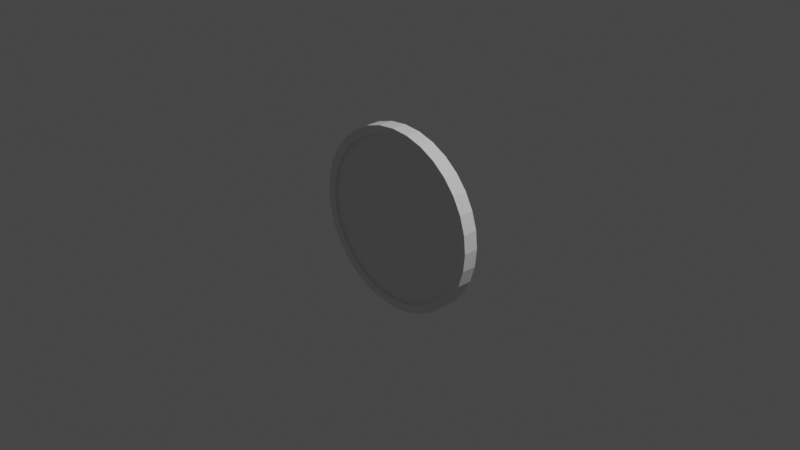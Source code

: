 # Source: coin.blend  (saved by Blender 3.6.13; exported with 4.5.12 LTS)
import bpy
from mathutils import Matrix  # noqa: F401  (used for matrix-valued properties, if any)

bpy.ops.wm.read_factory_settings(use_empty=True)
scene = bpy.context.scene
scene.name = 'Scene'

# ---- collections
col_collection = bpy.data.collections.new('Collection'); scene.collection.children.link(col_collection)

# ---- world
world_world = bpy.data.worlds.new('World'); scene.world = world_world
world_world.use_nodes = True; world_world.node_tree.nodes.clear()
_N = world_world.node_tree.nodes; _L = world_world.node_tree.links
n0 = _N.new('ShaderNodeOutputWorld'); n0.name = 'World Output'; n0.location = (300, 300)
n1 = _N.new('ShaderNodeBackground'); n1.name = 'Background'; n1.location = (10, 300)
n1.inputs[0].default_value = (0.05088, 0.05088, 0.05088, 1.0)
_L.new(n1.outputs[0], n0.inputs[0])
n0.is_active_output = True
world_world.color = (0.05088, 0.05088, 0.05088)
world_world.use_sun_shadow = False
world_world.sun_shadow_jitter_overblur = 0.0

# ---- cameras
cam_camera = bpy.data.cameras.new('Camera')
cam_camera.clip_end = 100.0
cam_camera.ortho_scale = 7.314

# ---- lights
light_light = bpy.data.lights.new('Light', 'POINT')
light_light.transmission_factor = 0.0
light_light.energy = 1000.0
light_light.shadow_soft_size = 0.1
light_light.shadow_maximum_resolution = 0.006
light_light.use_absolute_resolution = True

# ---- meshes
me_cylinder = bpy.data.meshes.new('Cylinder')
me_cylinder.from_pydata([(0.0, 0.08239, 1.0), (0.0, -0.08239, 1.0), (0.1951, 0.08239, 0.9808), (0.1951, -0.08239, 0.9808), (0.3827, 0.08239, 0.9239), (0.3827, -0.08239, 0.9239), (0.5556, 0.08239, 0.8315), (0.5556, -0.08239, 0.8315), (0.7071, 0.08239, 0.7071), (0.7071, -0.08239, 0.7071), (0.8315, 0.08239, 0.5556), (0.8315, -0.08239, 0.5556), (0.9239, 0.08239, 0.3827), (0.9239, -0.08239, 0.3827), (0.9808, 0.08239, 0.1951), (0.9808, -0.08239, 0.1951), (1.0, 0.08239, 3.601e-09), (1.0, -0.08239, -3.601e-09), (0.9808, 0.08239, -0.1951), (0.9808, -0.08239, -0.1951), (0.9239, 0.08239, -0.3827), (0.9239, -0.08239, -0.3827), (0.8315, 0.08239, -0.5556), (0.8315, -0.08239, -0.5556), (0.7071, 0.08239, -0.7071), (0.7071, -0.08239, -0.7071), (0.5556, 0.08239, -0.8315), (0.5556, -0.08239, -0.8315), (0.3827, 0.08239, -0.9239), (0.3827, -0.08239, -0.9239), (0.1951, 0.08239, -0.9808), (0.1951, -0.08239, -0.9808), (0.0, 0.08239, -1.0), (0.0, -0.08239, -1.0), (-0.1951, 0.08239, -0.9808), (-0.1951, -0.08239, -0.9808), (-0.3827, 0.08239, -0.9239), (-0.3827, -0.08239, -0.9239), (-0.5556, 0.08239, -0.8315), (-0.5556, -0.08239, -0.8315), (-0.7071, 0.08239, -0.7071), (-0.7071, -0.08239, -0.7071), (-0.8315, 0.08239, -0.5556), (-0.8315, -0.08239, -0.5556), (-0.9239, 0.08239, -0.3827), (-0.9239, -0.08239, -0.3827), (-0.9808, 0.08239, -0.1951), (-0.9808, -0.08239, -0.1951), (-1.0, 0.08239, 3.601e-09), (-1.0, -0.08239, -3.601e-09), (-0.9808, 0.08239, 0.1951), (-0.9808, -0.08239, 0.1951), (-0.9239, 0.08239, 0.3827), (-0.9239, -0.08239, 0.3827), (-0.8315, 0.08239, 0.5556), (-0.8315, -0.08239, 0.5556), (-0.7071, 0.08239, 0.7071), (-0.7071, -0.08239, 0.7071), (-0.5556, 0.08239, 0.8315), (-0.5556, -0.08239, 0.8315), (-0.3827, 0.08239, 0.9239), (-0.3827, -0.08239, 0.9239), (-0.1951, 0.08239, 0.9808), (-0.1951, -0.08239, 0.9808), (0.1773, -0.08239, 0.8913), (0.0, -0.08239, 0.9088), (-0.1773, -0.08239, 0.8913), (-0.3478, -0.08239, 0.8396), (-0.5049, -0.08239, 0.7556), (-0.6426, -0.08239, 0.6426), (-0.7556, -0.08239, 0.5049), (-0.8396, -0.08239, 0.3478), (-0.8913, -0.08239, 0.1773), (-0.9088, -0.08239, -3.601e-09), (-0.8913, -0.08239, -0.1773), (-0.8396, -0.08239, -0.3478), (-0.7556, -0.08239, -0.5049), (-0.6426, -0.08239, -0.6426), (-0.5049, -0.08239, -0.7556), (-0.3478, -0.08239, -0.8396), (-0.1773, -0.08239, -0.8913), (0.0, -0.08239, -0.9088), (0.1773, -0.08239, -0.8913), (0.3478, -0.08239, -0.8396), (0.5049, -0.08239, -0.7556), (0.6426, -0.08239, -0.6426), (0.7556, -0.08239, -0.5049), (0.8396, -0.08239, -0.3478), (0.8913, -0.08239, -0.1773), (0.9088, -0.08239, -3.601e-09), (0.8913, -0.08239, 0.1773), (0.8396, -0.08239, 0.3478), (0.7556, -0.08239, 0.5049), (0.6426, -0.08239, 0.6426), (0.5049, -0.08239, 0.7556), (0.3478, -0.08239, 0.8396), (0.0, 0.08239, 0.9088), (0.1773, 0.08239, 0.8913), (0.3478, 0.08239, 0.8396), (0.5049, 0.08239, 0.7556), (0.6426, 0.08239, 0.6426), (0.7556, 0.08239, 0.5049), (0.8396, 0.08239, 0.3478), (0.8913, 0.08239, 0.1773), (0.9088, 0.08239, 3.601e-09), (0.8913, 0.08239, -0.1773), (0.8396, 0.08239, -0.3478), (0.7556, 0.08239, -0.5049), (0.6426, 0.08239, -0.6426), (0.5049, 0.08239, -0.7556), (0.3478, 0.08239, -0.8396), (0.1773, 0.08239, -0.8913), (0.0, 0.08239, -0.9088), (-0.1773, 0.08239, -0.8913), (-0.3478, 0.08239, -0.8396), (-0.5049, 0.08239, -0.7556), (-0.6426, 0.08239, -0.6426), (-0.7556, 0.08239, -0.5049), (-0.8396, 0.08239, -0.3478), (-0.8913, 0.08239, -0.1773), (-0.9088, 0.08239, 3.601e-09), (-0.8913, 0.08239, 0.1773), (-0.8396, 0.08239, 0.3478), (-0.7556, 0.08239, 0.5049), (-0.6426, 0.08239, 0.6426), (-0.5049, 0.08239, 0.7556), (-0.3478, 0.08239, 0.8396), (-0.1773, 0.08239, 0.8913), (0.0, 0.0558, 0.9088), (0.1773, 0.0558, 0.8913), (-0.1773, 0.0558, 0.8913), (0.3478, 0.0558, 0.8396), (0.5049, 0.0558, 0.7556), (0.6426, 0.0558, 0.6426), (0.7556, 0.0558, 0.5049), (0.8396, 0.0558, 0.3478), (0.8913, 0.0558, 0.1773), (0.9088, 0.0558, 3.601e-09), (0.8913, 0.0558, -0.1773), (0.8396, 0.0558, -0.3478), (0.7556, 0.0558, -0.5049), (0.6426, 0.0558, -0.6426), (0.5049, 0.0558, -0.7556), (0.3478, 0.0558, -0.8396), (0.1773, 0.0558, -0.8913), (0.0, 0.0558, -0.9088), (-0.1773, 0.0558, -0.8913), (-0.3478, 0.0558, -0.8396), (-0.5049, 0.0558, -0.7556), (-0.6426, 0.0558, -0.6426), (-0.7556, 0.0558, -0.5049), (-0.8396, 0.0558, -0.3478), (-0.8913, 0.0558, -0.1773), (-0.9088, 0.0558, 3.601e-09), (-0.8913, 0.0558, 0.1773), (-0.8396, 0.0558, 0.3478), (-0.7556, 0.0558, 0.5049), (-0.6426, 0.0558, 0.6426), (-0.5049, 0.0558, 0.7556), (-0.3478, 0.0558, 0.8396), (0.1773, -0.05043, 0.8913), (3.043e-11, -0.05043, 0.9088), (0.3478, -0.05043, 0.8396), (-0.1773, -0.05043, 0.8913), (-0.3478, -0.05043, 0.8396), (-0.5049, -0.05043, 0.7556), (-0.6426, -0.05043, 0.6426), (-0.7556, -0.05043, 0.5049), (-0.8396, -0.05043, 0.3478), (-0.8913, -0.05043, 0.1773), (-0.9088, -0.05043, -2.204e-09), (-0.8913, -0.05043, -0.1773), (-0.8396, -0.05043, -0.3478), (-0.7556, -0.05043, -0.5049), (-0.6426, -0.05043, -0.6426), (-0.5049, -0.05043, -0.7556), (-0.3478, -0.05043, -0.8396), (-0.1773, -0.05043, -0.8913), (3.043e-11, -0.05043, -0.9088), (0.1773, -0.05043, -0.8913), (0.3478, -0.05043, -0.8396), (0.5049, -0.05043, -0.7556), (0.6426, -0.05043, -0.6426), (0.7556, -0.05043, -0.5049), (0.8396, -0.05043, -0.3478), (0.8913, -0.05043, -0.1773), (0.9088, -0.05043, -2.204e-09), (0.8913, -0.05043, 0.1773), (0.8396, -0.05043, 0.3478), (0.7556, -0.05043, 0.5049), (0.6426, -0.05043, 0.6426), (0.5049, -0.05043, 0.7556)], [], [(0, 1, 3, 2), (2, 3, 5, 4), (4, 5, 7, 6), (6, 7, 9, 8), (8, 9, 11, 10), (10, 11, 13, 12), (12, 13, 15, 14), (14, 15, 17, 16), (16, 17, 19, 18), (18, 19, 21, 20), (20, 21, 23, 22), (22, 23, 25, 24), (24, 25, 27, 26), (26, 27, 29, 28), (28, 29, 31, 30), (30, 31, 33, 32), (32, 33, 35, 34), (34, 35, 37, 36), (36, 37, 39, 38), (38, 39, 41, 40), (40, 41, 43, 42), (42, 43, 45, 44), (44, 45, 47, 46), (46, 47, 49, 48), (48, 49, 51, 50), (50, 51, 53, 52), (52, 53, 55, 54), (54, 55, 57, 56), (56, 57, 59, 58), (58, 59, 61, 60), (64, 65, 161, 160), (60, 61, 63, 62), (62, 63, 1, 0), (98, 99, 132, 131), (3, 1, 65, 64), (1, 63, 66, 65), (63, 61, 67, 66), (61, 59, 68, 67), (59, 57, 69, 68), (57, 55, 70, 69), (55, 53, 71, 70), (53, 51, 72, 71), (51, 49, 73, 72), (49, 47, 74, 73), (47, 45, 75, 74), (45, 43, 76, 75), (43, 41, 77, 76), (41, 39, 78, 77), (39, 37, 79, 78), (37, 35, 80, 79), (35, 33, 81, 80), (33, 31, 82, 81), (31, 29, 83, 82), (29, 27, 84, 83), (27, 25, 85, 84), (25, 23, 86, 85), (23, 21, 87, 86), (21, 19, 88, 87), (19, 17, 89, 88), (17, 15, 90, 89), (15, 13, 91, 90), (13, 11, 92, 91), (11, 9, 93, 92), (9, 7, 94, 93), (7, 5, 95, 94), (5, 3, 64, 95), (0, 2, 97, 96), (2, 4, 98, 97), (4, 6, 99, 98), (6, 8, 100, 99), (8, 10, 101, 100), (10, 12, 102, 101), (12, 14, 103, 102), (14, 16, 104, 103), (16, 18, 105, 104), (18, 20, 106, 105), (20, 22, 107, 106), (22, 24, 108, 107), (24, 26, 109, 108), (26, 28, 110, 109), (28, 30, 111, 110), (30, 32, 112, 111), (32, 34, 113, 112), (34, 36, 114, 113), (36, 38, 115, 114), (38, 40, 116, 115), (40, 42, 117, 116), (42, 44, 118, 117), (44, 46, 119, 118), (46, 48, 120, 119), (48, 50, 121, 120), (50, 52, 122, 121), (52, 54, 123, 122), (54, 56, 124, 123), (56, 58, 125, 124), (58, 60, 126, 125), (60, 62, 127, 126), (62, 0, 96, 127), (128, 129, 131, 132, 133, 134, 135, 136, 137, 138, 139, 140, 141, 142, 143, 144, 145, 146, 147, 148, 149, 150, 151, 152, 153, 154, 155, 156, 157, 158, 159, 130), (125, 126, 159, 158), (112, 113, 146, 145), (99, 100, 133, 132), (126, 127, 130, 159), (113, 114, 147, 146), (100, 101, 134, 133), (114, 115, 148, 147), (101, 102, 135, 134), (115, 116, 149, 148), (102, 103, 136, 135), (116, 117, 150, 149), (103, 104, 137, 136), (117, 118, 151, 150), (104, 105, 138, 137), (118, 119, 152, 151), (105, 106, 139, 138), (119, 120, 153, 152), (106, 107, 140, 139), (120, 121, 154, 153), (107, 108, 141, 140), (121, 122, 155, 154), (108, 109, 142, 141), (96, 97, 129, 128), (122, 123, 156, 155), (109, 110, 143, 142), (127, 96, 128, 130), (123, 124, 157, 156), (110, 111, 144, 143), (97, 98, 131, 129), (124, 125, 158, 157), (111, 112, 145, 144), (160, 161, 163, 164, 165, 166, 167, 168, 169, 170, 171, 172, 173, 174, 175, 176, 177, 178, 179, 180, 181, 182, 183, 184, 185, 186, 187, 188, 189, 190, 191, 162), (90, 91, 188, 187), (77, 78, 175, 174), (95, 64, 160, 162), (91, 92, 189, 188), (78, 79, 176, 175), (65, 66, 163, 161), (92, 93, 190, 189), (79, 80, 177, 176), (66, 67, 164, 163), (93, 94, 191, 190), (80, 81, 178, 177), (67, 68, 165, 164), (94, 95, 162, 191), (81, 82, 179, 178), (68, 69, 166, 165), (82, 83, 180, 179), (69, 70, 167, 166), (83, 84, 181, 180), (70, 71, 168, 167), (84, 85, 182, 181), (71, 72, 169, 168), (85, 86, 183, 182), (72, 73, 170, 169), (86, 87, 184, 183), (73, 74, 171, 170), (87, 88, 185, 184), (74, 75, 172, 171), (88, 89, 186, 185), (75, 76, 173, 172), (89, 90, 187, 186), (76, 77, 174, 173)])
_uv = me_cylinder.uv_layers.new(name='UVMap')
_uv.uv.foreach_set('vector', [1.0, 0.5, 1.0, 1.0, 0.9688, 1.0, 0.9688, 0.5, 0.9688, 0.5, 0.9688, 1.0, 0.9375, 1.0, 0.9375, 0.5, 0.9375, 0.5, 0.9375, 1.0, 0.9062, 1.0, 0.9062, 0.5, 0.9062, 0.5, 0.9062, 1.0, 0.875, 1.0, 0.875, 0.5, 0.875, 0.5, 0.875, 1.0, 0.8438, 1.0, 0.8438, 0.5, 0.8438, 0.5, 0.8438, 1.0, 0.8125, 1.0, 0.8125, 0.5, 0.8125, 0.5, 0.8125, 1.0, 0.7812, 1.0, 0.7812, 0.5, 0.7812, 0.5, 0.7812, 1.0, 0.75, 1.0, 0.75, 0.5, 0.75, 0.5, 0.75, 1.0, 0.7188, 1.0, 0.7188, 0.5, 0.7188, 0.5, 0.7188, 1.0, 0.6875, 1.0, 0.6875, 0.5, 0.6875, 0.5, 0.6875, 1.0, 0.6562, 1.0, 0.6562, 0.5, 0.6562, 0.5, 0.6562, 1.0, 0.625, 1.0, 0.625, 0.5, 0.625, 0.5, 0.625, 1.0, 0.5938, 1.0, 0.5938, 0.5, 0.5938, 0.5, 0.5938, 1.0, 0.5625, 1.0, 0.5625, 0.5, 0.5625, 0.5, 0.5625, 1.0, 0.5312, 1.0, 0.5312, 0.5, 0.5312, 0.5, 0.5312, 1.0, 0.5, 1.0, 0.5, 0.5, 0.5, 0.5, 0.5, 1.0, 0.4688, 1.0, 0.4688, 0.5, 0.4688, 0.5, 0.4688, 1.0, 0.4375, 1.0, 0.4375, 0.5, 0.4375, 0.5, 0.4375, 1.0, 0.4062, 1.0, 0.4062, 0.5, 0.4062, 0.5, 0.4062, 1.0, 0.375, 1.0, 0.375, 0.5, 0.375, 0.5, 0.375, 1.0, 0.3438, 1.0, 0.3438, 0.5, 0.3438, 0.5, 0.3438, 1.0, 0.3125, 1.0, 0.3125, 0.5, 0.3125, 0.5, 0.3125, 1.0, 0.2812, 1.0, 0.2812, 0.5, 0.2812, 0.5, 0.2812, 1.0, 0.25, 1.0, 0.25, 0.5, 0.25, 0.5, 0.25, 1.0, 0.2188, 1.0, 0.2188, 0.5, 0.2188, 0.5, 0.2188, 1.0, 0.1875, 1.0, 0.1875, 0.5, 0.1875, 0.5, 0.1875, 1.0, 0.1562, 1.0, 0.1562, 0.5, 0.1562, 0.5, 0.1562, 1.0, 0.125, 1.0, 0.125, 0.5, 0.125, 0.5, 0.125, 1.0, 0.09375, 1.0, 0.09375, 0.5, 0.09375, 0.5, 0.09375, 1.0, 0.0625, 1.0, 0.0625, 0.5, 0.2926, 0.4639, 0.25, 0.4681, 0.25, 0.4681, 0.2926, 0.4639, 0.0625, 0.5, 0.0625, 1.0, 0.03125, 1.0, 0.03125, 0.5, 0.03125, 0.5, 0.03125, 1.0, 0.0, 1.0, 0.0, 0.5, 0.8335, 0.4515, 0.8712, 0.4314, 0.8712, 0.4314, 0.8335, 0.4515, 0.2968, 0.4854, 0.25, 0.49, 0.25, 0.4681, 0.2926, 0.4639, 0.25, 0.49, 0.2032, 0.4854, 0.2074, 0.4639, 0.25, 0.4681, 0.2032, 0.4854, 0.1582, 0.4717, 0.1665, 0.4515, 0.2074, 0.4639, 0.1582, 0.4717, 0.1167, 0.4496, 0.1288, 0.4314, 0.1665, 0.4515, 0.1167, 0.4496, 0.08029, 0.4197, 0.09577, 0.4042, 0.1288, 0.4314, 0.08029, 0.4197, 0.05045, 0.3833, 0.06865, 0.3712, 0.09577, 0.4042, 0.05045, 0.3833, 0.02827, 0.3418, 0.04849, 0.3335, 0.06865, 0.3712, 0.02827, 0.3418, 0.01461, 0.2968, 0.03608, 0.2926, 0.04849, 0.3335, 0.01461, 0.2968, 0.01, 0.25, 0.03189, 0.25, 0.03608, 0.2926, 0.01, 0.25, 0.01461, 0.2032, 0.03608, 0.2074, 0.03189, 0.25, 0.01461, 0.2032, 0.02827, 0.1582, 0.04849, 0.1665, 0.03608, 0.2074, 0.02827, 0.1582, 0.05045, 0.1167, 0.06865, 0.1288, 0.04849, 0.1665, 0.05045, 0.1167, 0.08029, 0.08029, 0.09577, 0.09577, 0.06865, 0.1288, 0.08029, 0.08029, 0.1167, 0.05045, 0.1288, 0.06865, 0.09577, 0.09577, 0.1167, 0.05045, 0.1582, 0.02827, 0.1665, 0.04849, 0.1288, 0.06865, 0.1582, 0.02827, 0.2032, 0.01461, 0.2074, 0.03608, 0.1665, 0.04849, 0.2032, 0.01461, 0.25, 0.01, 0.25, 0.03189, 0.2074, 0.03608, 0.25, 0.01, 0.2968, 0.01461, 0.2926, 0.03608, 0.25, 0.03189, 0.2968, 0.01461, 0.3418, 0.02827, 0.3335, 0.04849, 0.2926, 0.03608, 0.3418, 0.02827, 0.3833, 0.05045, 0.3712, 0.06865, 0.3335, 0.04849, 0.3833, 0.05045, 0.4197, 0.08029, 0.4042, 0.09577, 0.3712, 0.06865, 0.4197, 0.08029, 0.4496, 0.1167, 0.4314, 0.1288, 0.4042, 0.09577, 0.4496, 0.1167, 0.4717, 0.1582, 0.4515, 0.1665, 0.4314, 0.1288, 0.4717, 0.1582, 0.4854, 0.2032, 0.4639, 0.2074, 0.4515, 0.1665, 0.4854, 0.2032, 0.49, 0.25, 0.4681, 0.25, 0.4639, 0.2074, 0.49, 0.25, 0.4854, 0.2968, 0.4639, 0.2926, 0.4681, 0.25, 0.4854, 0.2968, 0.4717, 0.3418, 0.4515, 0.3335, 0.4639, 0.2926, 0.4717, 0.3418, 0.4496, 0.3833, 0.4314, 0.3712, 0.4515, 0.3335, 0.4496, 0.3833, 0.4197, 0.4197, 0.4042, 0.4042, 0.4314, 0.3712, 0.4197, 0.4197, 0.3833, 0.4496, 0.3712, 0.4314, 0.4042, 0.4042, 0.3833, 0.4496, 0.3418, 0.4717, 0.3335, 0.4515, 0.3712, 0.4314, 0.3418, 0.4717, 0.2968, 0.4854, 0.2926, 0.4639, 0.3335, 0.4515, 0.75, 0.49, 0.7968, 0.4854, 0.7926, 0.4639, 0.75, 0.4681, 0.7968, 0.4854, 0.8418, 0.4717, 0.8335, 0.4515, 0.7926, 0.4639, 0.8418, 0.4717, 0.8833, 0.4496, 0.8712, 0.4314, 0.8335, 0.4515, 0.8833, 0.4496, 0.9197, 0.4197, 0.9042, 0.4042, 0.8712, 0.4314, 0.9197, 0.4197, 0.9496, 0.3833, 0.9314, 0.3712, 0.9042, 0.4042, 0.9496, 0.3833, 0.9717, 0.3418, 0.9515, 0.3335, 0.9314, 0.3712, 0.9717, 0.3418, 0.9854, 0.2968, 0.9639, 0.2926, 0.9515, 0.3335, 0.9854, 0.2968, 0.99, 0.25, 0.9681, 0.25, 0.9639, 0.2926, 0.99, 0.25, 0.9854, 0.2032, 0.9639, 0.2074, 0.9681, 0.25, 0.9854, 0.2032, 0.9717, 0.1582, 0.9515, 0.1665, 0.9639, 0.2074, 0.9717, 0.1582, 0.9496, 0.1167, 0.9314, 0.1288, 0.9515, 0.1665, 0.9496, 0.1167, 0.9197, 0.08029, 0.9042, 0.09577, 0.9314, 0.1288, 0.9197, 0.08029, 0.8833, 0.05045, 0.8712, 0.06865, 0.9042, 0.09577, 0.8833, 0.05045, 0.8418, 0.02827, 0.8335, 0.04849, 0.8712, 0.06865, 0.8418, 0.02827, 0.7968, 0.01461, 0.7926, 0.03608, 0.8335, 0.04849, 0.7968, 0.01461, 0.75, 0.01, 0.75, 0.03189, 0.7926, 0.03608, 0.75, 0.01, 0.7032, 0.01461, 0.7074, 0.03608, 0.75, 0.03189, 0.7032, 0.01461, 0.6582, 0.02827, 0.6665, 0.04849, 0.7074, 0.03608, 0.6582, 0.02827, 0.6167, 0.05045, 0.6288, 0.06865, 0.6665, 0.04849, 0.6167, 0.05045, 0.5803, 0.08029, 0.5958, 0.09577, 0.6288, 0.06865, 0.5803, 0.08029, 0.5504, 0.1167, 0.5686, 0.1288, 0.5958, 0.09577, 0.5504, 0.1167, 0.5283, 0.1582, 0.5485, 0.1665, 0.5686, 0.1288, 0.5283, 0.1582, 0.5146, 0.2032, 0.5361, 0.2074, 0.5485, 0.1665, 0.5146, 0.2032, 0.51, 0.25, 0.5319, 0.25, 0.5361, 0.2074, 0.51, 0.25, 0.5146, 0.2968, 0.5361, 0.2926, 0.5319, 0.25, 0.5146, 0.2968, 0.5283, 0.3418, 0.5485, 0.3335, 0.5361, 0.2926, 0.5283, 0.3418, 0.5504, 0.3833, 0.5686, 0.3712, 0.5485, 0.3335, 0.5504, 0.3833, 0.5803, 0.4197, 0.5958, 0.4042, 0.5686, 0.3712, 0.5803, 0.4197, 0.6167, 0.4496, 0.6288, 0.4314, 0.5958, 0.4042, 0.6167, 0.4496, 0.6582, 0.4717, 0.6665, 0.4515, 0.6288, 0.4314, 0.6582, 0.4717, 0.7032, 0.4854, 0.7074, 0.4639, 0.6665, 0.4515, 0.7032, 0.4854, 0.75, 0.49, 0.75, 0.4681, 0.7074, 0.4639, 0.75, 0.4681, 0.7926, 0.4639, 0.8335, 0.4515, 0.8712, 0.4314, 0.9042, 0.4042, 0.9314, 0.3712, 0.9515, 0.3335, 0.9639, 0.2926, 0.9681, 0.25, 0.9639, 0.2074, 0.9515, 0.1665, 0.9314, 0.1288, 0.9042, 0.09577, 0.8712, 0.06865, 0.8335, 0.04849, 0.7926, 0.03608, 0.75, 0.03189, 0.7074, 0.03608, 0.6665, 0.04849, 0.6288, 0.06865, 0.5958, 0.09577, 0.5686, 0.1288, 0.5485, 0.1665, 0.5361, 0.2074, 0.5319, 0.25, 0.5361, 0.2926, 0.5485, 0.3335, 0.5686, 0.3712, 0.5958, 0.4042, 0.6288, 0.4314, 0.6665, 0.4515, 0.7074, 0.4639, 0.6288, 0.4314, 0.6665, 0.4515, 0.6665, 0.4515, 0.6288, 0.4314, 0.75, 0.03189, 0.7074, 0.03608, 0.7074, 0.03608, 0.75, 0.03189, 0.8712, 0.4314, 0.9042, 0.4042, 0.9042, 0.4042, 0.8712, 0.4314, 0.6665, 0.4515, 0.7074, 0.4639, 0.7074, 0.4639, 0.6665, 0.4515, 0.7074, 0.03608, 0.6665, 0.04849, 0.6665, 0.04849, 0.7074, 0.03608, 0.9042, 0.4042, 0.9314, 0.3712, 0.9314, 0.3712, 0.9042, 0.4042, 0.6665, 0.04849, 0.6288, 0.06865, 0.6288, 0.06865, 0.6665, 0.04849, 0.9314, 0.3712, 0.9515, 0.3335, 0.9515, 0.3335, 0.9314, 0.3712, 0.6288, 0.06865, 0.5958, 0.09577, 0.5958, 0.09577, 0.6288, 0.06865, 0.9515, 0.3335, 0.9639, 0.2926, 0.9639, 0.2926, 0.9515, 0.3335, 0.5958, 0.09577, 0.5686, 0.1288, 0.5686, 0.1288, 0.5958, 0.09577, 0.9639, 0.2926, 0.9681, 0.25, 0.9681, 0.25, 0.9639, 0.2926, 0.5686, 0.1288, 0.5485, 0.1665, 0.5485, 0.1665, 0.5686, 0.1288, 0.9681, 0.25, 0.9639, 0.2074, 0.9639, 0.2074, 0.9681, 0.25, 0.5485, 0.1665, 0.5361, 0.2074, 0.5361, 0.2074, 0.5485, 0.1665, 0.9639, 0.2074, 0.9515, 0.1665, 0.9515, 0.1665, 0.9639, 0.2074, 0.5361, 0.2074, 0.5319, 0.25, 0.5319, 0.25, 0.5361, 0.2074, 0.9515, 0.1665, 0.9314, 0.1288, 0.9314, 0.1288, 0.9515, 0.1665, 0.5319, 0.25, 0.5361, 0.2926, 0.5361, 0.2926, 0.5319, 0.25, 0.9314, 0.1288, 0.9042, 0.09577, 0.9042, 0.09577, 0.9314, 0.1288, 0.5361, 0.2926, 0.5485, 0.3335, 0.5485, 0.3335, 0.5361, 0.2926, 0.9042, 0.09577, 0.8712, 0.06865, 0.8712, 0.06865, 0.9042, 0.09577, 0.75, 0.4681, 0.7926, 0.4639, 0.7926, 0.4639, 0.75, 0.4681, 0.5485, 0.3335, 0.5686, 0.3712, 0.5686, 0.3712, 0.5485, 0.3335, 0.8712, 0.06865, 0.8335, 0.04849, 0.8335, 0.04849, 0.8712, 0.06865, 0.7074, 0.4639, 0.75, 0.4681, 0.75, 0.4681, 0.7074, 0.4639, 0.5686, 0.3712, 0.5958, 0.4042, 0.5958, 0.4042, 0.5686, 0.3712, 0.8335, 0.04849, 0.7926, 0.03608, 0.7926, 0.03608, 0.8335, 0.04849, 0.7926, 0.4639, 0.8335, 0.4515, 0.8335, 0.4515, 0.7926, 0.4639, 0.5958, 0.4042, 0.6288, 0.4314, 0.6288, 0.4314, 0.5958, 0.4042, 0.7926, 0.03608, 0.75, 0.03189, 0.75, 0.03189, 0.7926, 0.03608, 0.2926, 0.4639, 0.25, 0.4681, 0.2074, 0.4639, 0.1665, 0.4515, 0.1288, 0.4314, 0.09577, 0.4042, 0.06865, 0.3712, 0.04849, 0.3335, 0.03608, 0.2926, 0.03189, 0.25, 0.03608, 0.2074, 0.04849, 0.1665, 0.06865, 0.1288, 0.09577, 0.09577, 0.1288, 0.06865, 0.1665, 0.04849, 0.2074, 0.03608, 0.25, 0.03189, 0.2926, 0.03608, 0.3335, 0.04849, 0.3712, 0.06865, 0.4042, 0.09577, 0.4314, 0.1288, 0.4515, 0.1665, 0.4639, 0.2074, 0.4681, 0.25, 0.4639, 0.2926, 0.4515, 0.3335, 0.4314, 0.3712, 0.4042, 0.4042, 0.3712, 0.4314, 0.3335, 0.4515, 0.4639, 0.2926, 0.4515, 0.3335, 0.4515, 0.3335, 0.4639, 0.2926, 0.09577, 0.09577, 0.1288, 0.06865, 0.1288, 0.06865, 0.09577, 0.09577, 0.3335, 0.4515, 0.2926, 0.4639, 0.2926, 0.4639, 0.3335, 0.4515, 0.4515, 0.3335, 0.4314, 0.3712, 0.4314, 0.3712, 0.4515, 0.3335, 0.1288, 0.06865, 0.1665, 0.04849, 0.1665, 0.04849, 0.1288, 0.06865, 0.25, 0.4681, 0.2074, 0.4639, 0.2074, 0.4639, 0.25, 0.4681, 0.4314, 0.3712, 0.4042, 0.4042, 0.4042, 0.4042, 0.4314, 0.3712, 0.1665, 0.04849, 0.2074, 0.03608, 0.2074, 0.03608, 0.1665, 0.04849, 0.2074, 0.4639, 0.1665, 0.4515, 0.1665, 0.4515, 0.2074, 0.4639, 0.4042, 0.4042, 0.3712, 0.4314, 0.3712, 0.4314, 0.4042, 0.4042, 0.2074, 0.03608, 0.25, 0.03189, 0.25, 0.03189, 0.2074, 0.03608, 0.1665, 0.4515, 0.1288, 0.4314, 0.1288, 0.4314, 0.1665, 0.4515, 0.3712, 0.4314, 0.3335, 0.4515, 0.3335, 0.4515, 0.3712, 0.4314, 0.25, 0.03189, 0.2926, 0.03608, 0.2926, 0.03608, 0.25, 0.03189, 0.1288, 0.4314, 0.09577, 0.4042, 0.09577, 0.4042, 0.1288, 0.4314, 0.2926, 0.03608, 0.3335, 0.04849, 0.3335, 0.04849, 0.2926, 0.03608, 0.09577, 0.4042, 0.06865, 0.3712, 0.06865, 0.3712, 0.09577, 0.4042, 0.3335, 0.04849, 0.3712, 0.06865, 0.3712, 0.06865, 0.3335, 0.04849, 0.06865, 0.3712, 0.04849, 0.3335, 0.04849, 0.3335, 0.06865, 0.3712, 0.3712, 0.06865, 0.4042, 0.09577, 0.4042, 0.09577, 0.3712, 0.06865, 0.04849, 0.3335, 0.03608, 0.2926, 0.03608, 0.2926, 0.04849, 0.3335, 0.4042, 0.09577, 0.4314, 0.1288, 0.4314, 0.1288, 0.4042, 0.09577, 0.03608, 0.2926, 0.03189, 0.25, 0.03189, 0.25, 0.03608, 0.2926, 0.4314, 0.1288, 0.4515, 0.1665, 0.4515, 0.1665, 0.4314, 0.1288, 0.03189, 0.25, 0.03608, 0.2074, 0.03608, 0.2074, 0.03189, 0.25, 0.4515, 0.1665, 0.4639, 0.2074, 0.4639, 0.2074, 0.4515, 0.1665, 0.03608, 0.2074, 0.04849, 0.1665, 0.04849, 0.1665, 0.03608, 0.2074, 0.4639, 0.2074, 0.4681, 0.25, 0.4681, 0.25, 0.4639, 0.2074, 0.04849, 0.1665, 0.06865, 0.1288, 0.06865, 0.1288, 0.04849, 0.1665, 0.4681, 0.25, 0.4639, 0.2926, 0.4639, 0.2926, 0.4681, 0.25, 0.06865, 0.1288, 0.09577, 0.09577, 0.09577, 0.09577, 0.06865, 0.1288])
me_cylinder.update()

# ---- objects
ob_light = bpy.data.objects.new('Light', light_light)
ob_camera = bpy.data.objects.new('Camera', cam_camera)
ob_cylinder = bpy.data.objects.new('Cylinder', me_cylinder)

# ---- transforms, parenting, visibility, modifiers, constraints
ob_light.location = (4.076, 1.005, 5.904)
ob_light.rotation_euler = (0.6503, 0.05522, 1.866)
ob_light.lock_rotations_4d = False
ob_light.empty_display_type = 'ARROWS'
ob_light.color = (0.0, 0.0, 0.0, 0.0)
ob_light.lineart.crease_threshold = 0.0
ob_camera.location = (7.359, -6.926, 4.958)
ob_camera.rotation_euler = (1.109, 0.0, 0.8149)
ob_camera.lock_rotations_4d = False
ob_camera.empty_display_type = 'ARROWS'
ob_camera.color = (0.0, 0.0, 0.0, 0.0)
ob_camera.display_type = 'WIRE'
ob_camera.lineart.crease_threshold = 0.0
ob_cylinder.location = (0.0, 0.0, 0.0)

# ---- collection membership
col_collection.objects.link(ob_light)
col_collection.objects.link(ob_camera)
col_collection.objects.link(ob_cylinder)

# ---- scene / render settings (as saved in the file)
scene.camera = ob_camera
scene.frame_start = 1; scene.frame_end = 250; scene.frame_set(1)
scene.render.engine = 'BLENDER_EEVEE_NEXT'
scene.cycles.sampling_pattern = 'TABULATED_SOBOL'
scene.view_settings.view_transform = 'Filmic'
bpy.context.view_layer.update()
